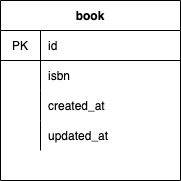

The diagram above was exported from draw.io. Its source (the exported page's mxGraphModel, read from the mxfile embedded in the PNG):
<mxGraphModel dx="1684" dy="803" grid="1" gridSize="10" guides="1" tooltips="1" connect="1" arrows="1" fold="1" page="1" pageScale="1" pageWidth="827" pageHeight="1169" math="0" shadow="0">
  <root>
    <mxCell id="0" />
    <mxCell id="1" parent="0" />
    <mxCell id="2" value="book" style="shape=table;startSize=30;container=1;collapsible=0;childLayout=tableLayout;fixedRows=1;rowLines=0;fontStyle=1;align=center;pointerEvents=1;" vertex="1" parent="1">
      <mxGeometry x="320" y="340" width="180" height="180" as="geometry" />
    </mxCell>
    <mxCell id="3" value="" style="shape=partialRectangle;html=1;whiteSpace=wrap;collapsible=0;dropTarget=0;pointerEvents=1;fillColor=none;top=0;left=0;bottom=1;right=0;points=[[0,0.5],[1,0.5]];portConstraint=eastwest;" vertex="1" parent="2">
      <mxGeometry y="30" width="180" height="30" as="geometry" />
    </mxCell>
    <mxCell id="4" value="PK" style="shape=partialRectangle;html=1;whiteSpace=wrap;connectable=0;fillColor=none;top=0;left=0;bottom=0;right=0;overflow=hidden;pointerEvents=1;" vertex="1" parent="3">
      <mxGeometry width="40" height="30" as="geometry">
        <mxRectangle width="40" height="30" as="alternateBounds" />
      </mxGeometry>
    </mxCell>
    <mxCell id="5" value="id" style="shape=partialRectangle;html=1;whiteSpace=wrap;connectable=0;fillColor=none;top=0;left=0;bottom=0;right=0;align=left;spacingLeft=6;overflow=hidden;pointerEvents=1;" vertex="1" parent="3">
      <mxGeometry x="40" width="140" height="30" as="geometry">
        <mxRectangle width="140" height="30" as="alternateBounds" />
      </mxGeometry>
    </mxCell>
    <mxCell id="6" value="" style="shape=partialRectangle;html=1;whiteSpace=wrap;collapsible=0;dropTarget=0;pointerEvents=1;fillColor=none;top=0;left=0;bottom=0;right=0;points=[[0,0.5],[1,0.5]];portConstraint=eastwest;" vertex="1" parent="2">
      <mxGeometry y="60" width="180" height="30" as="geometry" />
    </mxCell>
    <mxCell id="7" value="" style="shape=partialRectangle;html=1;whiteSpace=wrap;connectable=0;fillColor=none;top=0;left=0;bottom=0;right=0;overflow=hidden;pointerEvents=1;" vertex="1" parent="6">
      <mxGeometry width="40" height="30" as="geometry">
        <mxRectangle width="40" height="30" as="alternateBounds" />
      </mxGeometry>
    </mxCell>
    <mxCell id="8" value="isbn" style="shape=partialRectangle;html=1;whiteSpace=wrap;connectable=0;fillColor=none;top=0;left=0;bottom=0;right=0;align=left;spacingLeft=6;overflow=hidden;pointerEvents=1;" vertex="1" parent="6">
      <mxGeometry x="40" width="140" height="30" as="geometry">
        <mxRectangle width="140" height="30" as="alternateBounds" />
      </mxGeometry>
    </mxCell>
    <mxCell id="9" value="" style="shape=partialRectangle;html=1;whiteSpace=wrap;collapsible=0;dropTarget=0;pointerEvents=1;fillColor=none;top=0;left=0;bottom=0;right=0;points=[[0,0.5],[1,0.5]];portConstraint=eastwest;" vertex="1" parent="2">
      <mxGeometry y="90" width="180" height="30" as="geometry" />
    </mxCell>
    <mxCell id="10" value="" style="shape=partialRectangle;html=1;whiteSpace=wrap;connectable=0;fillColor=none;top=0;left=0;bottom=0;right=0;overflow=hidden;pointerEvents=1;" vertex="1" parent="9">
      <mxGeometry width="40" height="30" as="geometry">
        <mxRectangle width="40" height="30" as="alternateBounds" />
      </mxGeometry>
    </mxCell>
    <mxCell id="11" value="created_at" style="shape=partialRectangle;html=1;whiteSpace=wrap;connectable=0;fillColor=none;top=0;left=0;bottom=0;right=0;align=left;spacingLeft=6;overflow=hidden;pointerEvents=1;" vertex="1" parent="9">
      <mxGeometry x="40" width="140" height="30" as="geometry">
        <mxRectangle width="140" height="30" as="alternateBounds" />
      </mxGeometry>
    </mxCell>
    <mxCell id="12" style="shape=partialRectangle;html=1;whiteSpace=wrap;collapsible=0;dropTarget=0;pointerEvents=1;fillColor=none;top=0;left=0;bottom=0;right=0;points=[[0,0.5],[1,0.5]];portConstraint=eastwest;" vertex="1" parent="2">
      <mxGeometry y="120" width="180" height="30" as="geometry" />
    </mxCell>
    <mxCell id="13" style="shape=partialRectangle;html=1;whiteSpace=wrap;connectable=0;fillColor=none;top=0;left=0;bottom=0;right=0;overflow=hidden;pointerEvents=1;" vertex="1" parent="12">
      <mxGeometry width="40" height="30" as="geometry">
        <mxRectangle width="40" height="30" as="alternateBounds" />
      </mxGeometry>
    </mxCell>
    <mxCell id="14" value="updated_at" style="shape=partialRectangle;html=1;whiteSpace=wrap;connectable=0;fillColor=none;top=0;left=0;bottom=0;right=0;align=left;spacingLeft=6;overflow=hidden;pointerEvents=1;" vertex="1" parent="12">
      <mxGeometry x="40" width="140" height="30" as="geometry">
        <mxRectangle width="140" height="30" as="alternateBounds" />
      </mxGeometry>
    </mxCell>
  </root>
</mxGraphModel>